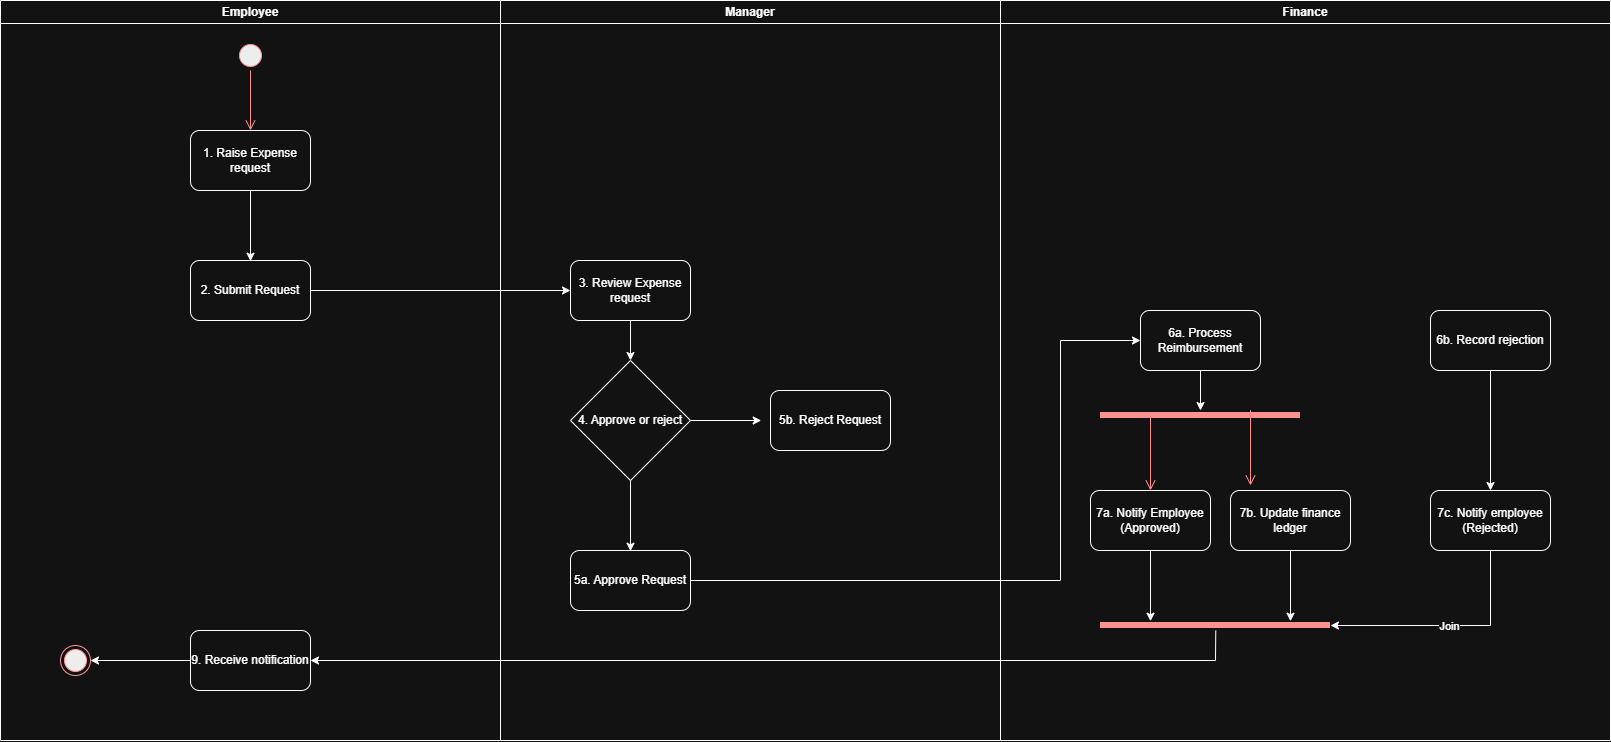

The diagram above was exported from draw.io. Its source (the exported page's mxGraphModel, read from the mxfile embedded in the PNG):
<mxGraphModel dx="1471" dy="939" grid="1" gridSize="10" guides="1" tooltips="1" connect="1" arrows="1" fold="1" page="1" pageScale="1" pageWidth="850" pageHeight="1100" math="0" shadow="0">
  <root>
    <mxCell id="0" />
    <mxCell id="1" parent="0" />
    <mxCell id="IQN1rYUutj0esRii6106-6" parent="1" style="swimlane;whiteSpace=wrap;html=1;" value="Manager" vertex="1">
      <mxGeometry height="740" width="500" x="560" y="140" as="geometry" />
    </mxCell>
    <mxCell id="IQN1rYUutj0esRii6106-17" parent="IQN1rYUutj0esRii6106-6" style="rounded=1;whiteSpace=wrap;html=1;" value="3. Review Expense request" vertex="1">
      <mxGeometry height="60" width="120" x="70" y="260" as="geometry" />
    </mxCell>
    <mxCell id="IQN1rYUutj0esRii6106-18" parent="IQN1rYUutj0esRii6106-6" style="rhombus;whiteSpace=wrap;html=1;" value="4. Approve or reject" vertex="1">
      <mxGeometry height="120" width="120" x="70" y="360" as="geometry" />
    </mxCell>
    <mxCell id="IQN1rYUutj0esRii6106-19" edge="1" parent="IQN1rYUutj0esRii6106-6" source="IQN1rYUutj0esRii6106-17" style="endArrow=classic;html=1;rounded=0;entryX=0.5;entryY=0;entryDx=0;entryDy=0;" target="IQN1rYUutj0esRii6106-18" value="">
      <mxGeometry height="50" relative="1" width="50" as="geometry">
        <mxPoint x="-430" y="230" as="sourcePoint" />
        <mxPoint x="130" y="390.71067811865476" as="targetPoint" />
      </mxGeometry>
    </mxCell>
    <mxCell id="IQN1rYUutj0esRii6106-20" parent="IQN1rYUutj0esRii6106-6" style="rounded=1;whiteSpace=wrap;html=1;" value="5a. Approve Request" vertex="1">
      <mxGeometry height="60" width="120" x="70" y="550" as="geometry" />
    </mxCell>
    <mxCell id="IQN1rYUutj0esRii6106-21" edge="1" parent="IQN1rYUutj0esRii6106-6" source="IQN1rYUutj0esRii6106-18" style="endArrow=classic;html=1;rounded=0;" value="">
      <mxGeometry height="50" relative="1" width="50" as="geometry">
        <mxPoint x="-430" y="390" as="sourcePoint" />
        <mxPoint x="130" y="550.7106781186548" as="targetPoint" />
      </mxGeometry>
    </mxCell>
    <mxCell id="IQN1rYUutj0esRii6106-22" edge="1" parent="IQN1rYUutj0esRii6106-6" source="IQN1rYUutj0esRii6106-18" style="endArrow=classic;html=1;rounded=0;" value="">
      <mxGeometry height="50" relative="1" width="50" as="geometry">
        <mxPoint x="-370" y="330" as="sourcePoint" />
        <mxPoint x="260.71067811865476" y="420" as="targetPoint" />
      </mxGeometry>
    </mxCell>
    <mxCell id="IQN1rYUutj0esRii6106-23" parent="IQN1rYUutj0esRii6106-6" style="rounded=1;whiteSpace=wrap;html=1;" value="5b. Reject Request" vertex="1">
      <mxGeometry height="60" width="120" x="270" y="390" as="geometry" />
    </mxCell>
    <mxCell id="IQN1rYUutj0esRii6106-24" edge="1" parent="IQN1rYUutj0esRii6106-6" source="IQN1rYUutj0esRii6106-20" style="endArrow=classic;html=1;rounded=0;" value="">
      <mxGeometry height="50" relative="1" width="50" as="geometry">
        <Array as="points">
          <mxPoint x="560" y="580" />
          <mxPoint x="560" y="340" />
        </Array>
        <mxPoint x="-370" y="490" as="sourcePoint" />
        <mxPoint x="640" y="340" as="targetPoint" />
      </mxGeometry>
    </mxCell>
    <mxCell id="IQN1rYUutj0esRii6106-9" parent="1" style="swimlane;whiteSpace=wrap;html=1;" value="Employee" vertex="1">
      <mxGeometry height="740" width="500" x="60" y="140" as="geometry" />
    </mxCell>
    <mxCell id="IQN1rYUutj0esRii6106-11" parent="IQN1rYUutj0esRii6106-9" style="ellipse;html=1;shape=startState;fillColor=#000000;strokeColor=#ff0000;" value="" vertex="1">
      <mxGeometry height="30" width="30" x="235" y="40" as="geometry" />
    </mxCell>
    <mxCell id="IQN1rYUutj0esRii6106-12" edge="1" parent="IQN1rYUutj0esRii6106-9" source="IQN1rYUutj0esRii6106-11" style="edgeStyle=orthogonalEdgeStyle;html=1;verticalAlign=bottom;endArrow=open;endSize=8;strokeColor=#ff0000;rounded=0;" value="">
      <mxGeometry relative="1" as="geometry">
        <mxPoint x="250" y="130" as="targetPoint" />
      </mxGeometry>
    </mxCell>
    <mxCell id="IQN1rYUutj0esRii6106-13" parent="IQN1rYUutj0esRii6106-9" style="rounded=1;whiteSpace=wrap;html=1;" value="1. Raise Expense request" vertex="1">
      <mxGeometry height="60" width="120" x="190" y="130" as="geometry" />
    </mxCell>
    <mxCell id="IQN1rYUutj0esRii6106-14" edge="1" parent="IQN1rYUutj0esRii6106-9" source="IQN1rYUutj0esRii6106-13" style="endArrow=classic;html=1;rounded=0;" value="">
      <mxGeometry height="50" relative="1" width="50" as="geometry">
        <mxPoint x="190" y="100" as="sourcePoint" />
        <mxPoint x="250" y="260.71067811865476" as="targetPoint" />
      </mxGeometry>
    </mxCell>
    <mxCell id="IQN1rYUutj0esRii6106-15" parent="IQN1rYUutj0esRii6106-9" style="rounded=1;whiteSpace=wrap;html=1;" value="2. Submit Request" vertex="1">
      <mxGeometry height="60" width="120" x="190" y="260" as="geometry" />
    </mxCell>
    <mxCell id="IQN1rYUutj0esRii6106-16" edge="1" parent="IQN1rYUutj0esRii6106-9" source="IQN1rYUutj0esRii6106-15" style="endArrow=classic;html=1;rounded=0;" value="">
      <mxGeometry height="50" relative="1" width="50" as="geometry">
        <mxPoint x="250" y="200" as="sourcePoint" />
        <mxPoint x="570" y="290" as="targetPoint" />
      </mxGeometry>
    </mxCell>
    <mxCell id="IQN1rYUutj0esRii6106-46" parent="IQN1rYUutj0esRii6106-9" style="rounded=1;whiteSpace=wrap;html=1;" value="9. Receive notification" vertex="1">
      <mxGeometry height="60" width="120" x="190" y="630" as="geometry" />
    </mxCell>
    <mxCell id="CfHiupROXqJy3zGGtjuZ-1" parent="IQN1rYUutj0esRii6106-9" style="ellipse;html=1;shape=endState;fillColor=#000000;strokeColor=#ff0000;" value="" vertex="1">
      <mxGeometry height="30" width="30" x="60" y="645" as="geometry" />
    </mxCell>
    <mxCell id="CfHiupROXqJy3zGGtjuZ-2" edge="1" parent="IQN1rYUutj0esRii6106-9" source="IQN1rYUutj0esRii6106-46" style="endArrow=classic;html=1;rounded=0;entryX=1;entryY=0.5;entryDx=0;entryDy=0;" target="CfHiupROXqJy3zGGtjuZ-1" value="">
      <mxGeometry height="50" relative="1" width="50" as="geometry">
        <mxPoint x="59.289321881345245" y="570" as="sourcePoint" />
        <mxPoint x="119.28932188134524" y="660" as="targetPoint" />
      </mxGeometry>
    </mxCell>
    <mxCell id="IQN1rYUutj0esRii6106-10" parent="1" style="swimlane;whiteSpace=wrap;html=1;" value="Finance" vertex="1">
      <mxGeometry height="740" width="610" x="1060" y="140" as="geometry" />
    </mxCell>
    <mxCell id="IQN1rYUutj0esRii6106-25" parent="IQN1rYUutj0esRii6106-10" style="rounded=1;whiteSpace=wrap;html=1;" value="6a. Process Reimbursement" vertex="1">
      <mxGeometry height="60" width="120" x="140" y="310" as="geometry" />
    </mxCell>
    <mxCell id="IQN1rYUutj0esRii6106-26" edge="1" parent="IQN1rYUutj0esRii6106-10" source="IQN1rYUutj0esRii6106-25" style="endArrow=classic;html=1;rounded=0;" value="">
      <mxGeometry height="50" relative="1" width="50" as="geometry">
        <mxPoint x="-860" y="280" as="sourcePoint" />
        <mxPoint x="200" y="410" as="targetPoint" />
      </mxGeometry>
    </mxCell>
    <mxCell id="IQN1rYUutj0esRii6106-28" parent="IQN1rYUutj0esRii6106-10" style="shape=line;html=1;strokeWidth=6;strokeColor=#ff0000;" value="" vertex="1">
      <mxGeometry height="10" width="200" x="100" y="410" as="geometry" />
    </mxCell>
    <mxCell id="IQN1rYUutj0esRii6106-29" edge="1" parent="IQN1rYUutj0esRii6106-10" source="IQN1rYUutj0esRii6106-28" style="edgeStyle=orthogonalEdgeStyle;html=1;verticalAlign=bottom;endArrow=open;endSize=8;strokeColor=#ff0000;rounded=0;exitX=0.25;exitY=0.5;exitDx=0;exitDy=0;exitPerimeter=0;" value="">
      <mxGeometry relative="1" as="geometry">
        <Array as="points">
          <mxPoint x="150" y="490" />
        </Array>
        <mxPoint x="150" y="490" as="targetPoint" />
      </mxGeometry>
    </mxCell>
    <mxCell id="IQN1rYUutj0esRii6106-31" parent="IQN1rYUutj0esRii6106-10" style="rounded=1;whiteSpace=wrap;html=1;" value="7a. Notify Employee (Approved)" vertex="1">
      <mxGeometry height="60" width="120" x="90" y="490" as="geometry" />
    </mxCell>
    <mxCell id="IQN1rYUutj0esRii6106-32" parent="IQN1rYUutj0esRii6106-10" style="rounded=1;whiteSpace=wrap;html=1;" value="7b. Update finance ledger" vertex="1">
      <mxGeometry height="60" width="120" x="230" y="490" as="geometry" />
    </mxCell>
    <mxCell id="IQN1rYUutj0esRii6106-33" parent="IQN1rYUutj0esRii6106-10" style="rounded=1;whiteSpace=wrap;html=1;" value="6b. Record rejection" vertex="1">
      <mxGeometry height="60" width="120" x="430" y="310" as="geometry" />
    </mxCell>
    <mxCell id="IQN1rYUutj0esRii6106-35" parent="IQN1rYUutj0esRii6106-10" style="rounded=1;whiteSpace=wrap;html=1;" value="7c. Notify employee&lt;div&gt;(Rejected)&lt;/div&gt;" vertex="1">
      <mxGeometry height="60" width="120" x="430" y="490" as="geometry" />
    </mxCell>
    <mxCell id="IQN1rYUutj0esRii6106-36" edge="1" parent="IQN1rYUutj0esRii6106-10" source="IQN1rYUutj0esRii6106-33" style="endArrow=classic;html=1;rounded=0;entryX=0.5;entryY=0;entryDx=0;entryDy=0;" target="IQN1rYUutj0esRii6106-35" value="">
      <mxGeometry height="50" relative="1" width="50" as="geometry">
        <mxPoint x="-570" y="280" as="sourcePoint" />
        <mxPoint x="490" y="440.71067811865476" as="targetPoint" />
      </mxGeometry>
    </mxCell>
    <mxCell id="IQN1rYUutj0esRii6106-37" parent="IQN1rYUutj0esRii6106-10" style="shape=line;html=1;strokeWidth=6;strokeColor=#ff0000;" value="" vertex="1">
      <mxGeometry height="10" width="230" x="100" y="620" as="geometry" />
    </mxCell>
    <mxCell id="IQN1rYUutj0esRii6106-42" edge="1" parent="IQN1rYUutj0esRii6106-10" source="IQN1rYUutj0esRii6106-31" style="endArrow=classic;html=1;rounded=0;" value="">
      <mxGeometry height="50" relative="1" width="50" as="geometry">
        <mxPoint x="-910" y="460" as="sourcePoint" />
        <mxPoint x="150" y="620.7106781186548" as="targetPoint" />
      </mxGeometry>
    </mxCell>
    <mxCell id="IQN1rYUutj0esRii6106-43" edge="1" parent="IQN1rYUutj0esRii6106-10" source="IQN1rYUutj0esRii6106-32" style="endArrow=classic;html=1;rounded=0;" value="">
      <mxGeometry height="50" relative="1" width="50" as="geometry">
        <mxPoint x="-770" y="460" as="sourcePoint" />
        <mxPoint x="290" y="620.7106781186548" as="targetPoint" />
      </mxGeometry>
    </mxCell>
    <mxCell id="IQN1rYUutj0esRii6106-44" edge="1" parent="IQN1rYUutj0esRii6106-10" source="IQN1rYUutj0esRii6106-35" style="endArrow=classic;html=1;rounded=0;entryX=1;entryY=0.5;entryDx=0;entryDy=0;entryPerimeter=0;" target="IQN1rYUutj0esRii6106-37" value="">
      <mxGeometry relative="1" as="geometry">
        <Array as="points">
          <mxPoint x="490" y="625" />
        </Array>
        <mxPoint x="-570" y="410" as="sourcePoint" />
        <mxPoint x="490" y="650" as="targetPoint" />
      </mxGeometry>
    </mxCell>
    <mxCell id="IQN1rYUutj0esRii6106-45" connectable="0" parent="IQN1rYUutj0esRii6106-44" style="edgeLabel;resizable=0;html=1;;align=center;verticalAlign=middle;" value="Join" vertex="1">
      <mxGeometry relative="1" as="geometry" />
    </mxCell>
    <mxCell id="IQN1rYUutj0esRii6106-47" edge="1" parent="IQN1rYUutj0esRii6106-10" style="endArrow=classic;html=1;rounded=0;exitX=0.449;exitY=1.453;exitDx=0;exitDy=0;exitPerimeter=0;entryX=1;entryY=0.5;entryDx=0;entryDy=0;" target="IQN1rYUutj0esRii6106-46" value="">
      <mxGeometry height="50" relative="1" width="50" as="geometry">
        <Array as="points">
          <mxPoint x="215" y="660" />
        </Array>
        <mxPoint x="215.26999999999998" y="630" as="sourcePoint" />
        <mxPoint x="215" y="685.47" as="targetPoint" />
      </mxGeometry>
    </mxCell>
    <mxCell id="IQN1rYUutj0esRii6106-30" edge="1" parent="1" style="edgeStyle=orthogonalEdgeStyle;html=1;verticalAlign=bottom;endArrow=open;endSize=8;strokeColor=#ff0000;rounded=0;" value="">
      <mxGeometry relative="1" as="geometry">
        <Array as="points">
          <mxPoint x="1310" y="550" />
          <mxPoint x="1310" y="550" />
        </Array>
        <mxPoint x="1310" y="570" as="sourcePoint" />
        <mxPoint x="1310" y="625" as="targetPoint" />
      </mxGeometry>
    </mxCell>
  </root>
</mxGraphModel>